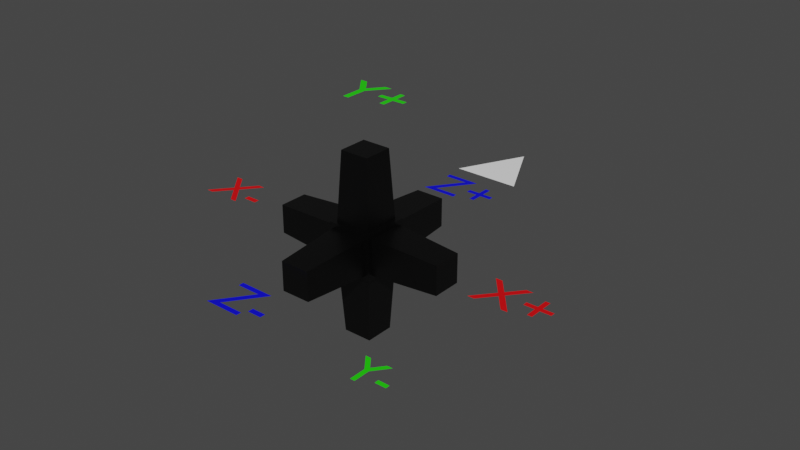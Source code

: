 # Source: rose_rot.blend  (saved by Blender 2.90.8; exported with 4.5.12 LTS)
import bpy
from mathutils import Matrix  # noqa: F401  (used for matrix-valued properties, if any)

bpy.ops.wm.read_factory_settings(use_empty=True)
scene = bpy.context.scene
scene.name = 'Scene'

# ---- collections
col_collection = bpy.data.collections.new('Collection'); scene.collection.children.link(col_collection)

# ---- materials (node trees are filled in below, after node groups)
mat_rosemat = bpy.data.materials.new('roseMat')
mat_rosemat.alpha_threshold = 0.0
mat_rosemat.use_transparent_shadow = False
mat_rosemat.line_color = (0.0, 0.0, 0.0, 1.0)
mat_zmat = bpy.data.materials.new('zmat')
mat_zmat.use_transparent_shadow = False
mat_xmat = bpy.data.materials.new('xmat')
mat_xmat.use_transparent_shadow = False
mat_ymat = bpy.data.materials.new('ymat')
mat_ymat.use_transparent_shadow = False
mat_arrowmat = bpy.data.materials.new('arrowmat')
mat_arrowmat.alpha_threshold = 0.0
mat_arrowmat.use_transparent_shadow = False
mat_arrowmat.line_color = (0.0, 0.0, 0.0, 1.0)

# ---- material node trees
mat_rosemat.use_nodes = True; mat_rosemat.node_tree.nodes.clear()
_N = mat_rosemat.node_tree.nodes; _L = mat_rosemat.node_tree.links
n0 = _N.new('ShaderNodeOutputMaterial'); n0.name = 'Material Output'; n0.location = (300, 300)
n1 = _N.new('ShaderNodeBsdfPrincipled'); n1.name = 'Principled BSDF'; n1.location = (10, 300)
n1.distribution = 'GGX'
n1.subsurface_method = 'BURLEY'
n1.inputs[0].default_value = (0.0, 0.0, 0.0, 1.0)
n1.inputs[2].default_value = 0.4
n1.inputs[3].default_value = 1.45
n1.inputs[27].default_value = (0.0, 0.0, 0.0, 1.0)
n1.inputs[28].default_value = 1.0
_L.new(n1.outputs[0], n0.inputs[0])
n0.is_active_output = True
mat_zmat.use_nodes = True; mat_zmat.node_tree.nodes.clear()
_N = mat_zmat.node_tree.nodes; _L = mat_zmat.node_tree.links
n0 = _N.new('ShaderNodeBsdfPrincipled'); n0.name = 'Principled BSDF'; n0.location = (10, 300)
n0.distribution = 'GGX'
n0.subsurface_method = 'BURLEY'
n0.inputs[0].default_value = (0.0006018, 0.0001936, 0.8, 1.0)
n0.inputs[3].default_value = 1.45
n0.inputs[27].default_value = (0.0, 0.0, 0.0, 1.0)
n0.inputs[28].default_value = 1.0
n1 = _N.new('ShaderNodeOutputMaterial'); n1.name = 'Material Output'; n1.location = (300, 300)
_L.new(n0.outputs[0], n1.inputs[0])
n1.is_active_output = True
mat_xmat.use_nodes = True; mat_xmat.node_tree.nodes.clear()
_N = mat_xmat.node_tree.nodes; _L = mat_xmat.node_tree.links
n0 = _N.new('ShaderNodeBsdfPrincipled'); n0.name = 'Principled BSDF'; n0.location = (10, 300)
n0.distribution = 'GGX'
n0.subsurface_method = 'BURLEY'
n0.inputs[0].default_value = (0.8, 0.0, 0.002643, 1.0)
n0.inputs[3].default_value = 1.45
n0.inputs[27].default_value = (0.0, 0.0, 0.0, 1.0)
n0.inputs[28].default_value = 1.0
n1 = _N.new('ShaderNodeOutputMaterial'); n1.name = 'Material Output'; n1.location = (300, 300)
_L.new(n0.outputs[0], n1.inputs[0])
n1.is_active_output = True
mat_ymat.use_nodes = True; mat_ymat.node_tree.nodes.clear()
_N = mat_ymat.node_tree.nodes; _L = mat_ymat.node_tree.links
n0 = _N.new('ShaderNodeBsdfPrincipled'); n0.name = 'Principled BSDF'; n0.location = (10, 300)
n0.distribution = 'GGX'
n0.subsurface_method = 'BURLEY'
n0.inputs[0].default_value = (0.01576, 0.8, 0.0, 1.0)
n0.inputs[3].default_value = 1.45
n0.inputs[27].default_value = (0.0, 0.0, 0.0, 1.0)
n0.inputs[28].default_value = 1.0
n1 = _N.new('ShaderNodeOutputMaterial'); n1.name = 'Material Output'; n1.location = (300, 300)
_L.new(n0.outputs[0], n1.inputs[0])
n1.is_active_output = True
mat_arrowmat.use_nodes = True; mat_arrowmat.node_tree.nodes.clear()
_N = mat_arrowmat.node_tree.nodes; _L = mat_arrowmat.node_tree.links
n0 = _N.new('ShaderNodeOutputMaterial'); n0.name = 'Material Output'; n0.location = (300, 300)
n1 = _N.new('ShaderNodeBsdfPrincipled'); n1.name = 'Principled BSDF'; n1.location = (10, 300)
n1.distribution = 'GGX'
n1.subsurface_method = 'BURLEY'
n1.inputs[0].default_value = (1.0, 1.0, 1.0, 1.0)
n1.inputs[2].default_value = 0.4
n1.inputs[3].default_value = 1.45
n1.inputs[27].default_value = (0.0, 0.0, 0.0, 1.0)
n1.inputs[28].default_value = 1.0
_L.new(n1.outputs[0], n0.inputs[0])
n0.is_active_output = True

# ---- world
world_world = bpy.data.worlds.new('World'); scene.world = world_world
world_world.use_nodes = True; world_world.node_tree.nodes.clear()
_N = world_world.node_tree.nodes; _L = world_world.node_tree.links
n0 = _N.new('ShaderNodeOutputWorld'); n0.name = 'World Output'; n0.location = (300, 300)
n1 = _N.new('ShaderNodeBackground'); n1.name = 'Background'; n1.location = (10, 300)
n1.inputs[0].default_value = (0.05088, 0.05088, 0.05088, 1.0)
_L.new(n1.outputs[0], n0.inputs[0])
n0.is_active_output = True
world_world.color = (0.05088, 0.05088, 0.05088)
world_world.use_sun_shadow = False
world_world.sun_shadow_jitter_overblur = 0.0

# ---- meshes
me_cube_001 = bpy.data.meshes.new('Cube.001')
me_cube_001.from_pydata([(-0.25, -0.25, -0.25), (-0.25, -0.25, 0.25), (-0.25, 0.25, -0.25), (-0.25, 0.25, 0.25), (0.25, -0.25, -0.25), (0.25, -0.25, 0.25), (0.25, 0.25, -0.25), (0.25, 0.25, 0.25), (-0.2, -0.2, 0.25), (-0.2, 0.2, 0.25), (0.2, 0.2, 0.25), (0.2, -0.2, 0.25), (-0.16, -0.16, 1.0), (-0.16, 0.16, 1.0), (0.16, 0.16, 1.0), (0.16, -0.16, 1.0), (-0.25, 0.2, -0.2), (-0.25, -0.2, -0.2), (-0.25, -0.2, 0.2), (-0.25, 0.2, 0.2), (-1.0, 0.16, -0.16), (-1.0, -0.16, -0.16), (-1.0, -0.16, 0.16), (-1.0, 0.16, 0.16), (-0.2, 0.25, 0.2), (-0.2, 0.25, -0.2), (0.2, 0.25, -0.2), (0.2, 0.25, 0.2), (-0.16, 1.0, 0.16), (-0.16, 1.0, -0.16), (0.16, 1.0, -0.16), (0.16, 1.0, 0.16), (0.25, 0.2, 0.2), (0.25, 0.2, -0.2), (0.25, -0.2, -0.2), (0.25, -0.2, 0.2), (1.0, 0.16, 0.16), (1.0, 0.16, -0.16), (1.0, -0.16, -0.16), (1.0, -0.16, 0.16), (-0.2, -0.25, -0.2), (-0.2, -0.25, 0.2), (0.2, -0.25, 0.2), (0.2, -0.25, -0.2), (-0.16, -1.0, -0.16), (-0.16, -1.0, 0.16), (0.16, -1.0, 0.16), (0.16, -1.0, -0.16), (-0.2, 0.2, -0.25), (-0.2, -0.2, -0.25), (0.2, 0.2, -0.25), (0.2, -0.2, -0.25), (-0.16, 0.16, -1.0), (-0.16, -0.16, -1.0), (0.16, 0.16, -1.0), (0.16, -0.16, -1.0)], [], [(1, 3, 19, 18), (6, 2, 25, 26), (5, 4, 34, 35), (5, 1, 41, 42), (2, 6, 50, 48), (3, 1, 8, 9), (8, 11, 15, 12), (1, 5, 11, 8), (7, 3, 9, 10), (5, 7, 10, 11), (14, 13, 12, 15), (10, 9, 13, 14), (11, 10, 14, 15), (9, 8, 12, 13), (19, 16, 20, 23), (2, 0, 17, 16), (3, 2, 16, 19), (0, 1, 18, 17), (21, 22, 23, 20), (17, 18, 22, 21), (18, 19, 23, 22), (16, 17, 21, 20), (24, 27, 31, 28), (3, 7, 27, 24), (2, 3, 24, 25), (7, 6, 26, 27), (29, 28, 31, 30), (25, 24, 28, 29), (27, 26, 30, 31), (26, 25, 29, 30), (32, 35, 39, 36), (4, 6, 33, 34), (7, 5, 35, 32), (6, 7, 32, 33), (37, 36, 39, 38), (33, 32, 36, 37), (35, 34, 38, 39), (34, 33, 37, 38), (42, 41, 45, 46), (4, 5, 42, 43), (1, 0, 40, 41), (0, 4, 43, 40), (47, 46, 45, 44), (43, 42, 46, 47), (40, 43, 47, 44), (41, 40, 44, 45), (49, 48, 52, 53), (0, 2, 48, 49), (6, 4, 51, 50), (4, 0, 49, 51), (52, 54, 55, 53), (51, 49, 53, 55), (48, 50, 54, 52), (50, 51, 55, 54)])
_uv = me_cube_001.uv_layers.new(name='UVMap')
_uv.uv.foreach_set('vector', [0.625, 0.0, 0.625, 0.25, 0.625, 0.25, 0.625, 0.0, 0.375, 0.5, 0.125, 0.5, 0.125, 0.5, 0.375, 0.5, 0.625, 0.75, 0.375, 0.75, 0.375, 0.75, 0.625, 0.75, 0.625, 0.75, 0.625, 1.0, 0.625, 1.0, 0.625, 0.75, 0.125, 0.5, 0.375, 0.5, 0.375, 0.5, 0.125, 0.5, 0.625, 0.25, 0.625, 0.0, 0.625, 0.0, 0.625, 0.25, 0.625, 1.0, 0.625, 0.75, 0.625, 0.75, 0.625, 1.0, 0.625, 1.0, 0.625, 0.75, 0.625, 0.75, 0.625, 1.0, 0.625, 0.5, 0.625, 0.25, 0.625, 0.25, 0.625, 0.5, 0.625, 0.75, 0.625, 0.5, 0.625, 0.5, 0.625, 0.75, 0.625, 0.5, 0.875, 0.5, 0.875, 0.75, 0.625, 0.75, 0.625, 0.5, 0.625, 0.25, 0.625, 0.25, 0.625, 0.5, 0.625, 0.75, 0.625, 0.5, 0.625, 0.5, 0.625, 0.75, 0.625, 0.25, 0.625, 0.0, 0.625, 0.0, 0.625, 0.25, 0.625, 0.25, 0.375, 0.25, 0.375, 0.25, 0.625, 0.25, 0.125, 0.5, 0.125, 0.75, 0.125, 0.75, 0.125, 0.5, 0.625, 0.25, 0.375, 0.25, 0.375, 0.25, 0.625, 0.25, 0.375, 1.0, 0.625, 1.0, 0.625, 1.0, 0.375, 1.0, 0.375, 0.0, 0.625, 0.0, 0.625, 0.25, 0.375, 0.25, 0.375, 1.0, 0.625, 1.0, 0.625, 1.0, 0.375, 1.0, 0.625, 0.0, 0.625, 0.25, 0.625, 0.25, 0.625, 0.0, 0.125, 0.5, 0.125, 0.75, 0.125, 0.75, 0.125, 0.5, 0.625, 0.25, 0.625, 0.5, 0.625, 0.5, 0.625, 0.25, 0.625, 0.25, 0.625, 0.5, 0.625, 0.5, 0.625, 0.25, 0.375, 0.25, 0.625, 0.25, 0.625, 0.25, 0.375, 0.25, 0.625, 0.5, 0.375, 0.5, 0.375, 0.5, 0.625, 0.5, 0.375, 0.25, 0.625, 0.25, 0.625, 0.5, 0.375, 0.5, 0.375, 0.25, 0.625, 0.25, 0.625, 0.25, 0.375, 0.25, 0.625, 0.5, 0.375, 0.5, 0.375, 0.5, 0.625, 0.5, 0.375, 0.5, 0.125, 0.5, 0.125, 0.5, 0.375, 0.5, 0.625, 0.5, 0.625, 0.75, 0.625, 0.75, 0.625, 0.5, 0.375, 0.75, 0.375, 0.5, 0.375, 0.5, 0.375, 0.75, 0.625, 0.5, 0.625, 0.75, 0.625, 0.75, 0.625, 0.5, 0.375, 0.5, 0.625, 0.5, 0.625, 0.5, 0.375, 0.5, 0.375, 0.5, 0.625, 0.5, 0.625, 0.75, 0.375, 0.75, 0.375, 0.5, 0.625, 0.5, 0.625, 0.5, 0.375, 0.5, 0.625, 0.75, 0.375, 0.75, 0.375, 0.75, 0.625, 0.75, 0.375, 0.75, 0.375, 0.5, 0.375, 0.5, 0.375, 0.75, 0.625, 0.75, 0.625, 1.0, 0.625, 1.0, 0.625, 0.75, 0.375, 0.75, 0.625, 0.75, 0.625, 0.75, 0.375, 0.75, 0.625, 1.0, 0.375, 1.0, 0.375, 1.0, 0.625, 1.0, 0.125, 0.75, 0.375, 0.75, 0.375, 0.75, 0.125, 0.75, 0.375, 0.75, 0.625, 0.75, 0.625, 1.0, 0.375, 1.0, 0.375, 0.75, 0.625, 0.75, 0.625, 0.75, 0.375, 0.75, 0.125, 0.75, 0.375, 0.75, 0.375, 0.75, 0.125, 0.75, 0.625, 1.0, 0.375, 1.0, 0.375, 1.0, 0.625, 1.0, 0.125, 0.75, 0.125, 0.5, 0.125, 0.5, 0.125, 0.75, 0.125, 0.75, 0.125, 0.5, 0.125, 0.5, 0.125, 0.75, 0.375, 0.5, 0.375, 0.75, 0.375, 0.75, 0.375, 0.5, 0.375, 0.75, 0.125, 0.75, 0.125, 0.75, 0.375, 0.75, 0.125, 0.5, 0.375, 0.5, 0.375, 0.75, 0.125, 0.75, 0.375, 0.75, 0.125, 0.75, 0.125, 0.75, 0.375, 0.75, 0.125, 0.5, 0.375, 0.5, 0.375, 0.5, 0.125, 0.5, 0.375, 0.5, 0.375, 0.75, 0.375, 0.75, 0.375, 0.5])
me_cube_001.materials.append(mat_rosemat)
me_cube_001.use_remesh_fix_poles = True
me_cube_001.use_remesh_preserve_attributes = False
me_cube_001.use_mirror_vertex_groups = False
me_cube_001.update()
me_plane = bpy.data.meshes.new('Plane')
me_plane.from_pydata([(-0.5, -0.5, 0.0), (0.5, -0.5, 0.0), (2.98e-08, 0.5, 0.0)], [], [(1, 2, 0)])
_uv = me_plane.uv_layers.new(name='UVMap')
_uv.uv.foreach_set('vector', [0.0, 0.0, 0.0, 0.0, 0.0, 0.0])
me_plane.materials.append(mat_arrowmat)
me_plane.use_remesh_fix_poles = True
me_plane.use_remesh_preserve_attributes = False
me_plane.use_mirror_vertex_groups = False
me_plane.update()

# ---- curves / text
txt_text = bpy.data.curves.new('Text', 'FONT')
txt_text.dimensions = '2D'
txt_text.body = 'Z+'
txt_text.materials.append(mat_zmat)
txt_text.use_path_clamp = True
txt_text.size = 0.5
txt_text.offset_x = -0.283
txt_text.offset_y = -0.1705
txt_text_001 = bpy.data.curves.new('Text.001', 'FONT')
txt_text_001.dimensions = '2D'
txt_text_001.body = 'Z-'
txt_text_001.materials.append(mat_zmat)
txt_text_001.use_path_clamp = True
txt_text_001.size = 0.5
txt_text_001.offset_x = -0.2218
txt_text_001.offset_y = -0.1705
txt_text_002 = bpy.data.curves.new('Text.002', 'FONT')
txt_text_002.dimensions = '2D'
txt_text_002.body = 'X+'
txt_text_002.materials.append(mat_xmat)
txt_text_002.use_path_clamp = True
txt_text_002.size = 0.5
txt_text_002.offset_x = -0.3095
txt_text_002.offset_y = -0.1705
txt_text_003 = bpy.data.curves.new('Text.003', 'FONT')
txt_text_003.dimensions = '2D'
txt_text_003.body = 'X-'
txt_text_003.materials.append(mat_xmat)
txt_text_003.use_path_clamp = True
txt_text_003.size = 0.5
txt_text_003.offset_x = -0.2483
txt_text_003.offset_y = -0.1705
txt_text_004 = bpy.data.curves.new('Text.004', 'FONT')
txt_text_004.dimensions = '2D'
txt_text_004.body = 'Y+'
txt_text_004.materials.append(mat_ymat)
txt_text_004.use_path_clamp = True
txt_text_004.size = 0.5
txt_text_004.offset_x = -0.2975
txt_text_004.offset_y = -0.1705
txt_text_005 = bpy.data.curves.new('Text.005', 'FONT')
txt_text_005.dimensions = '2D'
txt_text_005.body = 'Y-'
txt_text_005.materials.append(mat_ymat)
txt_text_005.use_path_clamp = True
txt_text_005.size = 0.5
txt_text_005.offset_x = -0.2362
txt_text_005.offset_y = -0.1705

# ---- objects
ob_rose = bpy.data.objects.new('rose', me_cube_001)
ob_z = bpy.data.objects.new('z+', txt_text)
ob_z_1 = bpy.data.objects.new('z-', txt_text_001)
ob_x = bpy.data.objects.new('x+', txt_text_002)
ob_x_1 = bpy.data.objects.new('x-', txt_text_003)
ob_y = bpy.data.objects.new('y+', txt_text_004)
ob_y_1 = bpy.data.objects.new('y-', txt_text_005)
ob_plane = bpy.data.objects.new('Plane', me_plane)

# ---- transforms, parenting, visibility, modifiers, constraints
ob_rose.location = (0.0, 0.0, 0.0)
ob_rose.scale = (0.8, 0.8, 0.8)
ob_rose.lineart.crease_threshold = 0.0
ob_z.location = (-0.017, 1.271, 0.0)
ob_z.lineart.crease_threshold = 0.0
ob_z_1.location = (-0.07825, -1.229, 0.0)
ob_z_1.lineart.crease_threshold = 0.0
ob_x.location = (1.409, 0.0205, 0.0)
ob_x.lineart.crease_threshold = 0.0
ob_x_1.location = (-1.452, 0.0205, 0.0)
ob_x_1.lineart.crease_threshold = 0.0
ob_y.location = (0.0975, 0.0205, 1.25)
ob_y.lineart.crease_threshold = 0.0
ob_y_1.location = (0.03625, 0.0205, -1.25)
ob_y_1.lineart.crease_threshold = 0.0
ob_plane.location = (0.0, 1.9, 0.0)
ob_plane.scale = (0.6, 0.6, 0.6)
ob_plane.lineart.crease_threshold = 0.0

# ---- collection membership
col_collection.objects.link(ob_rose)
col_collection.objects.link(ob_z)
col_collection.objects.link(ob_z_1)
col_collection.objects.link(ob_x)
col_collection.objects.link(ob_x_1)
col_collection.objects.link(ob_y)
col_collection.objects.link(ob_y_1)
col_collection.objects.link(ob_plane)

# ---- scene / render settings (as saved in the file)
scene.frame_start = 1; scene.frame_end = 250; scene.frame_set(1)
scene.render.engine = 'BLENDER_EEVEE_NEXT'
scene.cycles.use_denoising = False
scene.cycles.samples = 128
scene.cycles.sampling_pattern = 'TABULATED_SOBOL'
scene.cycles.use_adaptive_sampling = False
scene.cycles.use_light_tree = False
scene.view_settings.view_transform = 'Filmic'
bpy.context.view_layer.update()

# ---- added for rendering (the .blend has no active camera and no usable light): camera, sun
cam_auto = bpy.data.cameras.new('AutoCamera')
cam_auto.lens = 50.0
cam_auto.sensor_width = 36.0
cam_auto.clip_end = 1000.0
ob_auto_camera = bpy.data.objects.new('AutoCamera', cam_auto)
scene.collection.objects.link(ob_auto_camera)
ob_auto_camera.location = (5.15144, -5.77033, 4.11355)
ob_auto_camera.rotation_euler = (1.09748, -7.21219e-08, 0.694738)
scene.camera = ob_auto_camera
light_auto_sun = bpy.data.lights.new('AutoSun', 'SUN')
light_auto_sun.energy = 3.0
light_auto_sun.angle = 0.0523599
ob_auto_sun = bpy.data.objects.new('AutoSun', light_auto_sun)
scene.collection.objects.link(ob_auto_sun)
ob_auto_sun.rotation_euler = (0.872665, 0.174533, 0.523599)
bpy.context.view_layer.update()
